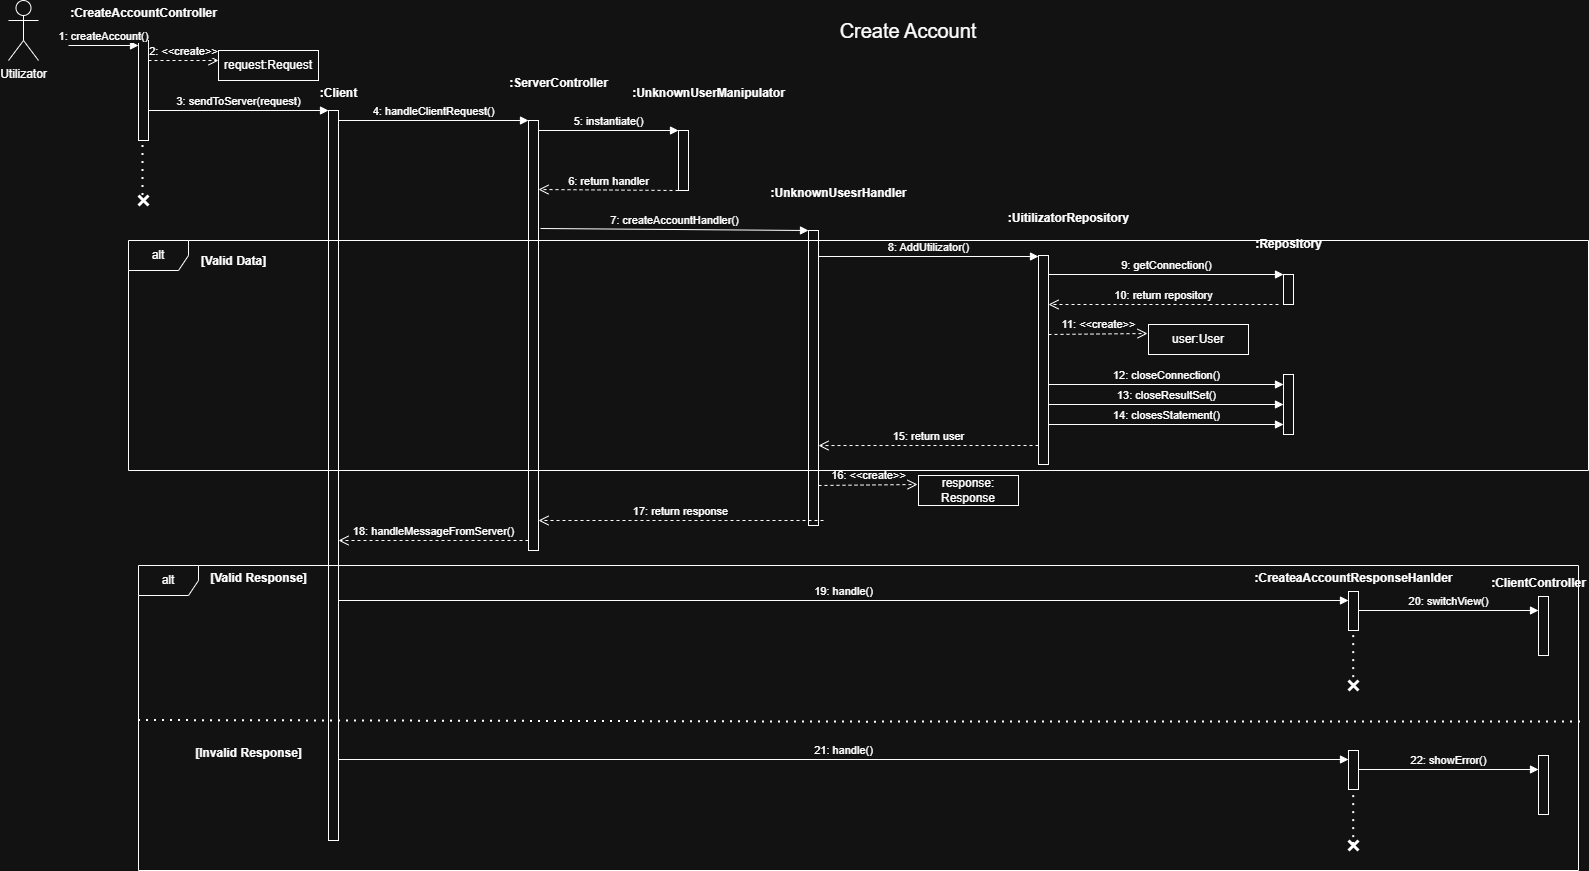

The diagram above was exported from draw.io. Its source (the exported page's mxGraphModel, read from the mxfile embedded in the PNG):
<mxGraphModel dx="1011" dy="501" grid="1" gridSize="10" guides="1" tooltips="1" connect="1" arrows="1" fold="1" page="1" pageScale="1" pageWidth="850" pageHeight="1100" math="0" shadow="0">
  <root>
    <mxCell id="0" />
    <mxCell id="1" parent="0" />
    <mxCell id="C4kURPQu5lbYYdfMI7r5-1" value="Utilizator" style="shape=umlActor;verticalLabelPosition=bottom;verticalAlign=top;html=1;outlineConnect=0;" parent="1" vertex="1">
      <mxGeometry x="160" y="80" width="30" height="60" as="geometry" />
    </mxCell>
    <mxCell id="C4kURPQu5lbYYdfMI7r5-2" value="" style="html=1;points=[[0,0,0,0,5],[0,1,0,0,-5],[1,0,0,0,5],[1,1,0,0,-5]];perimeter=orthogonalPerimeter;outlineConnect=0;targetShapes=umlLifeline;portConstraint=eastwest;newEdgeStyle={&quot;curved&quot;:0,&quot;rounded&quot;:0};" parent="1" vertex="1">
      <mxGeometry x="290" y="120" width="10" height="100" as="geometry" />
    </mxCell>
    <mxCell id="C4kURPQu5lbYYdfMI7r5-3" value="1: createAccount()" style="html=1;verticalAlign=bottom;endArrow=block;curved=0;rounded=0;entryX=0;entryY=0;entryDx=0;entryDy=5;" parent="1" target="C4kURPQu5lbYYdfMI7r5-2" edge="1">
      <mxGeometry relative="1" as="geometry">
        <mxPoint x="220" y="125" as="sourcePoint" />
      </mxGeometry>
    </mxCell>
    <mxCell id="C4kURPQu5lbYYdfMI7r5-4" value=":CreateAccountController" style="text;align=center;fontStyle=1;verticalAlign=middle;spacingLeft=3;spacingRight=3;strokeColor=none;rotatable=0;points=[[0,0.5],[1,0.5]];portConstraint=eastwest;html=1;" parent="1" vertex="1">
      <mxGeometry x="255" y="80" width="80" height="26" as="geometry" />
    </mxCell>
    <mxCell id="C4kURPQu5lbYYdfMI7r5-5" value="3: sendToServer(request)" style="html=1;verticalAlign=bottom;endArrow=block;curved=0;rounded=0;" parent="1" edge="1">
      <mxGeometry relative="1" as="geometry">
        <mxPoint x="300" y="190" as="sourcePoint" />
        <mxPoint x="480" y="190" as="targetPoint" />
      </mxGeometry>
    </mxCell>
    <mxCell id="C4kURPQu5lbYYdfMI7r5-6" value="2: &amp;lt;&amp;lt;create&amp;gt;&amp;gt;" style="html=1;verticalAlign=bottom;endArrow=open;dashed=1;endSize=8;curved=0;rounded=0;exitX=1;exitY=1;exitDx=0;exitDy=-5;" parent="1" edge="1">
      <mxGeometry relative="1" as="geometry">
        <mxPoint x="370" y="140" as="targetPoint" />
        <mxPoint x="300" y="140" as="sourcePoint" />
      </mxGeometry>
    </mxCell>
    <mxCell id="C4kURPQu5lbYYdfMI7r5-7" value="request:Request" style="html=1;whiteSpace=wrap;" parent="1" vertex="1">
      <mxGeometry x="370" y="130" width="100" height="30" as="geometry" />
    </mxCell>
    <mxCell id="C4kURPQu5lbYYdfMI7r5-8" value="" style="html=1;points=[[0,0,0,0,5],[0,1,0,0,-5],[1,0,0,0,5],[1,1,0,0,-5]];perimeter=orthogonalPerimeter;outlineConnect=0;targetShapes=umlLifeline;portConstraint=eastwest;newEdgeStyle={&quot;curved&quot;:0,&quot;rounded&quot;:0};" parent="1" vertex="1">
      <mxGeometry x="480" y="190" width="10" height="730" as="geometry" />
    </mxCell>
    <mxCell id="C4kURPQu5lbYYdfMI7r5-9" value="4: handleClientRequest()" style="html=1;verticalAlign=bottom;endArrow=block;curved=0;rounded=0;" parent="1" target="C4kURPQu5lbYYdfMI7r5-12" edge="1">
      <mxGeometry relative="1" as="geometry">
        <mxPoint x="490" y="200" as="sourcePoint" />
        <mxPoint x="590" y="200" as="targetPoint" />
        <mxPoint as="offset" />
      </mxGeometry>
    </mxCell>
    <mxCell id="C4kURPQu5lbYYdfMI7r5-10" value="10: return repository" style="html=1;verticalAlign=bottom;endArrow=open;dashed=1;endSize=8;curved=0;rounded=0;" parent="1" target="C4kURPQu5lbYYdfMI7r5-21" edge="1">
      <mxGeometry relative="1" as="geometry">
        <mxPoint x="1270" y="384" as="targetPoint" />
        <mxPoint x="1430" y="384" as="sourcePoint" />
      </mxGeometry>
    </mxCell>
    <mxCell id="C4kURPQu5lbYYdfMI7r5-11" value=":Client" style="text;align=center;fontStyle=1;verticalAlign=middle;spacingLeft=3;spacingRight=3;strokeColor=none;rotatable=0;points=[[0,0.5],[1,0.5]];portConstraint=eastwest;html=1;" parent="1" vertex="1">
      <mxGeometry x="450" y="160" width="80" height="26" as="geometry" />
    </mxCell>
    <mxCell id="C4kURPQu5lbYYdfMI7r5-12" value="" style="html=1;points=[[0,0,0,0,5],[0,1,0,0,-5],[1,0,0,0,5],[1,1,0,0,-5]];perimeter=orthogonalPerimeter;outlineConnect=0;targetShapes=umlLifeline;portConstraint=eastwest;newEdgeStyle={&quot;curved&quot;:0,&quot;rounded&quot;:0};" parent="1" vertex="1">
      <mxGeometry x="680" y="200" width="10" height="430" as="geometry" />
    </mxCell>
    <mxCell id="C4kURPQu5lbYYdfMI7r5-13" value=":ServerController" style="text;align=center;fontStyle=1;verticalAlign=middle;spacingLeft=3;spacingRight=3;strokeColor=none;rotatable=0;points=[[0,0.5],[1,0.5]];portConstraint=eastwest;html=1;" parent="1" vertex="1">
      <mxGeometry x="670" y="150" width="80" height="26" as="geometry" />
    </mxCell>
    <mxCell id="C4kURPQu5lbYYdfMI7r5-14" value="5: instantiate()" style="html=1;verticalAlign=bottom;endArrow=block;curved=0;rounded=0;" parent="1" target="C4kURPQu5lbYYdfMI7r5-15" edge="1">
      <mxGeometry x="0.0041" relative="1" as="geometry">
        <mxPoint x="690" y="210" as="sourcePoint" />
        <mxPoint x="790" y="210" as="targetPoint" />
        <mxPoint as="offset" />
      </mxGeometry>
    </mxCell>
    <mxCell id="C4kURPQu5lbYYdfMI7r5-15" value="" style="html=1;points=[[0,0,0,0,5],[0,1,0,0,-5],[1,0,0,0,5],[1,1,0,0,-5]];perimeter=orthogonalPerimeter;outlineConnect=0;targetShapes=umlLifeline;portConstraint=eastwest;newEdgeStyle={&quot;curved&quot;:0,&quot;rounded&quot;:0};" parent="1" vertex="1">
      <mxGeometry x="830" y="210" width="10" height="60" as="geometry" />
    </mxCell>
    <mxCell id="C4kURPQu5lbYYdfMI7r5-16" value=":UnknownUserManipulator" style="text;align=center;fontStyle=1;verticalAlign=middle;spacingLeft=3;spacingRight=3;strokeColor=none;rotatable=0;points=[[0,0.5],[1,0.5]];portConstraint=eastwest;html=1;" parent="1" vertex="1">
      <mxGeometry x="820" y="160" width="80" height="26" as="geometry" />
    </mxCell>
    <mxCell id="C4kURPQu5lbYYdfMI7r5-17" value="7: createAccountHandler()" style="html=1;verticalAlign=bottom;endArrow=block;curved=0;rounded=0;" parent="1" target="C4kURPQu5lbYYdfMI7r5-18" edge="1">
      <mxGeometry relative="1" as="geometry">
        <mxPoint x="692" y="308" as="sourcePoint" />
        <mxPoint x="920" y="310" as="targetPoint" />
        <mxPoint as="offset" />
      </mxGeometry>
    </mxCell>
    <mxCell id="C4kURPQu5lbYYdfMI7r5-18" value="" style="html=1;points=[[0,0,0,0,5],[0,1,0,0,-5],[1,0,0,0,5],[1,1,0,0,-5]];perimeter=orthogonalPerimeter;outlineConnect=0;targetShapes=umlLifeline;portConstraint=eastwest;newEdgeStyle={&quot;curved&quot;:0,&quot;rounded&quot;:0};" parent="1" vertex="1">
      <mxGeometry x="960" y="310" width="10" height="295" as="geometry" />
    </mxCell>
    <mxCell id="C4kURPQu5lbYYdfMI7r5-19" value=":UnknownUsesrHandler" style="text;align=center;fontStyle=1;verticalAlign=middle;spacingLeft=3;spacingRight=3;strokeColor=none;rotatable=0;points=[[0,0.5],[1,0.5]];portConstraint=eastwest;html=1;" parent="1" vertex="1">
      <mxGeometry x="950" y="260" width="80" height="26" as="geometry" />
    </mxCell>
    <mxCell id="C4kURPQu5lbYYdfMI7r5-20" value="8: AddUtilizator()" style="html=1;verticalAlign=bottom;endArrow=block;curved=0;rounded=0;" parent="1" target="C4kURPQu5lbYYdfMI7r5-21" edge="1">
      <mxGeometry relative="1" as="geometry">
        <mxPoint x="970" y="336" as="sourcePoint" />
        <mxPoint x="1070" y="336" as="targetPoint" />
        <mxPoint as="offset" />
      </mxGeometry>
    </mxCell>
    <mxCell id="C4kURPQu5lbYYdfMI7r5-21" value="" style="html=1;points=[[0,0,0,0,5],[0,1,0,0,-5],[1,0,0,0,5],[1,1,0,0,-5]];perimeter=orthogonalPerimeter;outlineConnect=0;targetShapes=umlLifeline;portConstraint=eastwest;newEdgeStyle={&quot;curved&quot;:0,&quot;rounded&quot;:0};" parent="1" vertex="1">
      <mxGeometry x="1190" y="335" width="10" height="209" as="geometry" />
    </mxCell>
    <mxCell id="C4kURPQu5lbYYdfMI7r5-22" value=":UitilizatorRepository" style="text;align=center;fontStyle=1;verticalAlign=middle;spacingLeft=3;spacingRight=3;strokeColor=none;rotatable=0;points=[[0,0.5],[1,0.5]];portConstraint=eastwest;html=1;" parent="1" vertex="1">
      <mxGeometry x="1180" y="285" width="80" height="26" as="geometry" />
    </mxCell>
    <mxCell id="C4kURPQu5lbYYdfMI7r5-23" value="9: getConnection()" style="html=1;verticalAlign=bottom;endArrow=block;curved=0;rounded=0;" parent="1" target="C4kURPQu5lbYYdfMI7r5-24" edge="1">
      <mxGeometry relative="1" as="geometry">
        <mxPoint x="1200" y="354" as="sourcePoint" />
        <mxPoint x="1300" y="354" as="targetPoint" />
        <mxPoint as="offset" />
      </mxGeometry>
    </mxCell>
    <mxCell id="C4kURPQu5lbYYdfMI7r5-24" value="" style="html=1;points=[[0,0,0,0,5],[0,1,0,0,-5],[1,0,0,0,5],[1,1,0,0,-5]];perimeter=orthogonalPerimeter;outlineConnect=0;targetShapes=umlLifeline;portConstraint=eastwest;newEdgeStyle={&quot;curved&quot;:0,&quot;rounded&quot;:0};" parent="1" vertex="1">
      <mxGeometry x="1435" y="354" width="10" height="30" as="geometry" />
    </mxCell>
    <mxCell id="C4kURPQu5lbYYdfMI7r5-25" value=":Repository" style="text;align=center;fontStyle=1;verticalAlign=middle;spacingLeft=3;spacingRight=3;strokeColor=none;rotatable=0;points=[[0,0.5],[1,0.5]];portConstraint=eastwest;html=1;" parent="1" vertex="1">
      <mxGeometry x="1400" y="311" width="80" height="26" as="geometry" />
    </mxCell>
    <mxCell id="C4kURPQu5lbYYdfMI7r5-26" value="11: &amp;lt;&amp;lt;create&amp;gt;&amp;gt;" style="html=1;verticalAlign=bottom;endArrow=open;dashed=1;endSize=8;curved=0;rounded=0;exitX=1;exitY=1;exitDx=0;exitDy=-5;" parent="1" edge="1">
      <mxGeometry relative="1" as="geometry">
        <mxPoint x="1299" y="413" as="targetPoint" />
        <mxPoint x="1200" y="414" as="sourcePoint" />
      </mxGeometry>
    </mxCell>
    <mxCell id="C4kURPQu5lbYYdfMI7r5-27" value="user:User" style="html=1;whiteSpace=wrap;" parent="1" vertex="1">
      <mxGeometry x="1300" y="404" width="100" height="30" as="geometry" />
    </mxCell>
    <mxCell id="C4kURPQu5lbYYdfMI7r5-28" value="15: return user" style="html=1;verticalAlign=bottom;endArrow=open;dashed=1;endSize=8;curved=0;rounded=0;" parent="1" source="C4kURPQu5lbYYdfMI7r5-21" edge="1">
      <mxGeometry relative="1" as="geometry">
        <mxPoint x="970" y="525.05" as="targetPoint" />
        <mxPoint x="1110" y="526" as="sourcePoint" />
        <Array as="points">
          <mxPoint x="1040" y="525" />
        </Array>
      </mxGeometry>
    </mxCell>
    <mxCell id="C4kURPQu5lbYYdfMI7r5-29" value="" style="html=1;points=[[0,0,0,0,5],[0,1,0,0,-5],[1,0,0,0,5],[1,1,0,0,-5]];perimeter=orthogonalPerimeter;outlineConnect=0;targetShapes=umlLifeline;portConstraint=eastwest;newEdgeStyle={&quot;curved&quot;:0,&quot;rounded&quot;:0};" parent="1" vertex="1">
      <mxGeometry x="1435" y="454" width="10" height="60" as="geometry" />
    </mxCell>
    <mxCell id="C4kURPQu5lbYYdfMI7r5-30" value="12: closeConnection()" style="html=1;verticalAlign=bottom;endArrow=block;curved=0;rounded=0;" parent="1" edge="1">
      <mxGeometry relative="1" as="geometry">
        <mxPoint x="1200" y="464" as="sourcePoint" />
        <mxPoint x="1435" y="464" as="targetPoint" />
        <mxPoint as="offset" />
      </mxGeometry>
    </mxCell>
    <mxCell id="C4kURPQu5lbYYdfMI7r5-31" value="13: closeResultSet()" style="html=1;verticalAlign=bottom;endArrow=block;curved=0;rounded=0;" parent="1" edge="1">
      <mxGeometry x="0.0016" relative="1" as="geometry">
        <mxPoint x="1200" y="484" as="sourcePoint" />
        <mxPoint x="1435" y="484" as="targetPoint" />
        <mxPoint as="offset" />
      </mxGeometry>
    </mxCell>
    <mxCell id="C4kURPQu5lbYYdfMI7r5-32" value="14: closesStatement()" style="html=1;verticalAlign=bottom;endArrow=block;curved=0;rounded=0;" parent="1" edge="1">
      <mxGeometry relative="1" as="geometry">
        <mxPoint x="1200" y="504" as="sourcePoint" />
        <mxPoint x="1435" y="504" as="targetPoint" />
        <mxPoint as="offset" />
      </mxGeometry>
    </mxCell>
    <mxCell id="C4kURPQu5lbYYdfMI7r5-33" value="16: &amp;lt;&amp;lt;create&amp;gt;&amp;gt;" style="html=1;verticalAlign=bottom;endArrow=open;dashed=1;endSize=8;curved=0;rounded=0;exitX=1;exitY=1;exitDx=0;exitDy=-5;" parent="1" edge="1">
      <mxGeometry relative="1" as="geometry">
        <mxPoint x="1069" y="564" as="targetPoint" />
        <mxPoint x="970" y="565" as="sourcePoint" />
      </mxGeometry>
    </mxCell>
    <mxCell id="C4kURPQu5lbYYdfMI7r5-34" value="response: Response" style="html=1;whiteSpace=wrap;" parent="1" vertex="1">
      <mxGeometry x="1070" y="555" width="100" height="30" as="geometry" />
    </mxCell>
    <mxCell id="C4kURPQu5lbYYdfMI7r5-35" value="17: return response" style="html=1;verticalAlign=bottom;endArrow=open;dashed=1;endSize=8;curved=0;rounded=0;" parent="1" target="C4kURPQu5lbYYdfMI7r5-12" edge="1">
      <mxGeometry relative="1" as="geometry">
        <mxPoint x="695" y="600" as="targetPoint" />
        <mxPoint x="975" y="600" as="sourcePoint" />
        <Array as="points">
          <mxPoint x="935" y="600" />
        </Array>
      </mxGeometry>
    </mxCell>
    <mxCell id="C4kURPQu5lbYYdfMI7r5-36" value="6: return handler" style="html=1;verticalAlign=bottom;endArrow=open;dashed=1;endSize=8;curved=0;rounded=0;" parent="1" edge="1">
      <mxGeometry relative="1" as="geometry">
        <mxPoint x="690" y="269" as="targetPoint" />
        <mxPoint x="830" y="270" as="sourcePoint" />
        <mxPoint as="offset" />
      </mxGeometry>
    </mxCell>
    <mxCell id="C4kURPQu5lbYYdfMI7r5-37" value="18: handleMessageFromServer()" style="html=1;verticalAlign=bottom;endArrow=open;dashed=1;endSize=8;curved=0;rounded=0;" parent="1" source="C4kURPQu5lbYYdfMI7r5-12" edge="1">
      <mxGeometry relative="1" as="geometry">
        <mxPoint x="490" y="620" as="targetPoint" />
        <mxPoint x="630" y="620" as="sourcePoint" />
        <Array as="points">
          <mxPoint x="590" y="620" />
        </Array>
      </mxGeometry>
    </mxCell>
    <mxCell id="C4kURPQu5lbYYdfMI7r5-38" value="19: handle()" style="html=1;verticalAlign=bottom;endArrow=block;curved=0;rounded=0;" parent="1" edge="1">
      <mxGeometry x="-0.0005" relative="1" as="geometry">
        <mxPoint x="490" y="680" as="sourcePoint" />
        <mxPoint x="1500" y="680" as="targetPoint" />
        <mxPoint as="offset" />
      </mxGeometry>
    </mxCell>
    <mxCell id="C4kURPQu5lbYYdfMI7r5-39" value="" style="html=1;points=[[0,0,0,0,5],[0,1,0,0,-5],[1,0,0,0,5],[1,1,0,0,-5]];perimeter=orthogonalPerimeter;outlineConnect=0;targetShapes=umlLifeline;portConstraint=eastwest;newEdgeStyle={&quot;curved&quot;:0,&quot;rounded&quot;:0};" parent="1" vertex="1">
      <mxGeometry x="1500" y="671" width="10" height="39" as="geometry" />
    </mxCell>
    <mxCell id="C4kURPQu5lbYYdfMI7r5-40" value=":CreateaAccountResponseHanlder" style="text;align=center;fontStyle=1;verticalAlign=middle;spacingLeft=3;spacingRight=3;strokeColor=none;rotatable=0;points=[[0,0.5],[1,0.5]];portConstraint=eastwest;html=1;" parent="1" vertex="1">
      <mxGeometry x="1465" y="645" width="80" height="26" as="geometry" />
    </mxCell>
    <mxCell id="C4kURPQu5lbYYdfMI7r5-41" value="20: switchView()" style="html=1;verticalAlign=bottom;endArrow=block;curved=0;rounded=0;" parent="1" edge="1">
      <mxGeometry relative="1" as="geometry">
        <mxPoint x="1510" y="690" as="sourcePoint" />
        <mxPoint x="1690" y="690" as="targetPoint" />
        <mxPoint as="offset" />
      </mxGeometry>
    </mxCell>
    <mxCell id="C4kURPQu5lbYYdfMI7r5-42" value=":ClientController" style="text;align=center;fontStyle=1;verticalAlign=middle;spacingLeft=3;spacingRight=3;strokeColor=none;rotatable=0;points=[[0,0.5],[1,0.5]];portConstraint=eastwest;html=1;" parent="1" vertex="1">
      <mxGeometry x="1650" y="650" width="80" height="26" as="geometry" />
    </mxCell>
    <mxCell id="C4kURPQu5lbYYdfMI7r5-43" value="" style="html=1;points=[[0,0,0,0,5],[0,1,0,0,-5],[1,0,0,0,5],[1,1,0,0,-5]];perimeter=orthogonalPerimeter;outlineConnect=0;targetShapes=umlLifeline;portConstraint=eastwest;newEdgeStyle={&quot;curved&quot;:0,&quot;rounded&quot;:0};" parent="1" vertex="1">
      <mxGeometry x="1690" y="676" width="10" height="59" as="geometry" />
    </mxCell>
    <mxCell id="C4kURPQu5lbYYdfMI7r5-44" value="" style="shape=umlDestroy;whiteSpace=wrap;html=1;strokeWidth=3;targetShapes=umlLifeline;" parent="1" vertex="1">
      <mxGeometry x="1500" y="760" width="10" height="10" as="geometry" />
    </mxCell>
    <mxCell id="C4kURPQu5lbYYdfMI7r5-45" value="" style="endArrow=none;dashed=1;html=1;dashPattern=1 3;strokeWidth=2;rounded=0;exitX=0.523;exitY=0.511;exitDx=0;exitDy=0;exitPerimeter=0;" parent="1" source="C4kURPQu5lbYYdfMI7r5-44" target="C4kURPQu5lbYYdfMI7r5-39" edge="1">
      <mxGeometry width="50" height="50" relative="1" as="geometry">
        <mxPoint x="1430" y="840" as="sourcePoint" />
        <mxPoint x="1520" y="740" as="targetPoint" />
      </mxGeometry>
    </mxCell>
    <mxCell id="C4kURPQu5lbYYdfMI7r5-46" value="" style="endArrow=none;dashed=1;html=1;dashPattern=1 3;strokeWidth=2;rounded=0;exitX=0.523;exitY=0.511;exitDx=0;exitDy=0;exitPerimeter=0;" parent="1" edge="1">
      <mxGeometry width="50" height="50" relative="1" as="geometry">
        <mxPoint x="294.5" y="275" as="sourcePoint" />
        <mxPoint x="294.5" y="220" as="targetPoint" />
      </mxGeometry>
    </mxCell>
    <mxCell id="C4kURPQu5lbYYdfMI7r5-47" value="" style="shape=umlDestroy;whiteSpace=wrap;html=1;strokeWidth=3;targetShapes=umlLifeline;" parent="1" vertex="1">
      <mxGeometry x="290" y="275" width="10" height="10" as="geometry" />
    </mxCell>
    <mxCell id="C4kURPQu5lbYYdfMI7r5-48" value="alt" style="shape=umlFrame;whiteSpace=wrap;html=1;pointerEvents=0;" parent="1" vertex="1">
      <mxGeometry x="290" y="645" width="1440" height="305" as="geometry" />
    </mxCell>
    <mxCell id="C4kURPQu5lbYYdfMI7r5-49" value="[Valid Response]" style="text;align=center;fontStyle=1;verticalAlign=middle;spacingLeft=3;spacingRight=3;strokeColor=none;rotatable=0;points=[[0,0.5],[1,0.5]];portConstraint=eastwest;html=1;" parent="1" vertex="1">
      <mxGeometry x="370" y="645" width="80" height="26" as="geometry" />
    </mxCell>
    <mxCell id="C4kURPQu5lbYYdfMI7r5-50" value="" style="endArrow=none;dashed=1;html=1;dashPattern=1 3;strokeWidth=2;rounded=0;exitX=0.001;exitY=0.746;exitDx=0;exitDy=0;exitPerimeter=0;entryX=1.003;entryY=0.75;entryDx=0;entryDy=0;entryPerimeter=0;" parent="1" edge="1">
      <mxGeometry width="50" height="50" relative="1" as="geometry">
        <mxPoint x="290.00000000000006" y="799.9999999999999" as="sourcePoint" />
        <mxPoint x="1732.8799999999999" y="801.38" as="targetPoint" />
        <Array as="points">
          <mxPoint x="1018.56" y="801.63" />
        </Array>
      </mxGeometry>
    </mxCell>
    <mxCell id="C4kURPQu5lbYYdfMI7r5-51" value="[Invalid Response]" style="text;align=center;fontStyle=1;verticalAlign=middle;spacingLeft=3;spacingRight=3;strokeColor=none;rotatable=0;points=[[0,0.5],[1,0.5]];portConstraint=eastwest;html=1;" parent="1" vertex="1">
      <mxGeometry x="360" y="820" width="80" height="26" as="geometry" />
    </mxCell>
    <mxCell id="C4kURPQu5lbYYdfMI7r5-52" value="21: handle()" style="html=1;verticalAlign=bottom;endArrow=block;curved=0;rounded=0;" parent="1" edge="1">
      <mxGeometry x="-0.0005" relative="1" as="geometry">
        <mxPoint x="490" y="839" as="sourcePoint" />
        <mxPoint x="1500" y="839" as="targetPoint" />
        <mxPoint as="offset" />
      </mxGeometry>
    </mxCell>
    <mxCell id="C4kURPQu5lbYYdfMI7r5-53" value="" style="html=1;points=[[0,0,0,0,5],[0,1,0,0,-5],[1,0,0,0,5],[1,1,0,0,-5]];perimeter=orthogonalPerimeter;outlineConnect=0;targetShapes=umlLifeline;portConstraint=eastwest;newEdgeStyle={&quot;curved&quot;:0,&quot;rounded&quot;:0};" parent="1" vertex="1">
      <mxGeometry x="1500" y="830" width="10" height="39" as="geometry" />
    </mxCell>
    <mxCell id="C4kURPQu5lbYYdfMI7r5-54" value="22: showError()" style="html=1;verticalAlign=bottom;endArrow=block;curved=0;rounded=0;" parent="1" edge="1">
      <mxGeometry relative="1" as="geometry">
        <mxPoint x="1510" y="849" as="sourcePoint" />
        <mxPoint x="1690" y="849" as="targetPoint" />
        <mxPoint as="offset" />
      </mxGeometry>
    </mxCell>
    <mxCell id="C4kURPQu5lbYYdfMI7r5-55" value="" style="html=1;points=[[0,0,0,0,5],[0,1,0,0,-5],[1,0,0,0,5],[1,1,0,0,-5]];perimeter=orthogonalPerimeter;outlineConnect=0;targetShapes=umlLifeline;portConstraint=eastwest;newEdgeStyle={&quot;curved&quot;:0,&quot;rounded&quot;:0};" parent="1" vertex="1">
      <mxGeometry x="1690" y="835" width="10" height="59" as="geometry" />
    </mxCell>
    <mxCell id="C4kURPQu5lbYYdfMI7r5-56" value="" style="endArrow=none;dashed=1;html=1;dashPattern=1 3;strokeWidth=2;rounded=0;exitX=0.523;exitY=0.511;exitDx=0;exitDy=0;exitPerimeter=0;" parent="1" source="C4kURPQu5lbYYdfMI7r5-58" target="C4kURPQu5lbYYdfMI7r5-53" edge="1">
      <mxGeometry width="50" height="50" relative="1" as="geometry">
        <mxPoint x="1505" y="924" as="sourcePoint" />
        <mxPoint x="1520" y="899" as="targetPoint" />
      </mxGeometry>
    </mxCell>
    <mxCell id="C4kURPQu5lbYYdfMI7r5-57" value="" style="endArrow=none;dashed=1;html=1;dashPattern=1 3;strokeWidth=2;rounded=0;exitX=0.523;exitY=0.511;exitDx=0;exitDy=0;exitPerimeter=0;" parent="1" target="C4kURPQu5lbYYdfMI7r5-58" edge="1">
      <mxGeometry width="50" height="50" relative="1" as="geometry">
        <mxPoint x="1505" y="924" as="sourcePoint" />
        <mxPoint x="1505" y="869" as="targetPoint" />
      </mxGeometry>
    </mxCell>
    <mxCell id="C4kURPQu5lbYYdfMI7r5-58" value="" style="shape=umlDestroy;whiteSpace=wrap;html=1;strokeWidth=3;targetShapes=umlLifeline;" parent="1" vertex="1">
      <mxGeometry x="1500" y="920" width="10" height="10" as="geometry" />
    </mxCell>
    <mxCell id="C4kURPQu5lbYYdfMI7r5-64" value="alt" style="shape=umlFrame;whiteSpace=wrap;html=1;pointerEvents=0;" parent="1" vertex="1">
      <mxGeometry x="280" y="320" width="1460" height="230" as="geometry" />
    </mxCell>
    <mxCell id="C4kURPQu5lbYYdfMI7r5-65" value="[Valid Data]" style="text;align=center;fontStyle=1;verticalAlign=middle;spacingLeft=3;spacingRight=3;strokeColor=none;rotatable=0;points=[[0,0.5],[1,0.5]];portConstraint=eastwest;html=1;" parent="1" vertex="1">
      <mxGeometry x="345" y="328" width="80" height="26" as="geometry" />
    </mxCell>
    <mxCell id="C4kURPQu5lbYYdfMI7r5-66" value="&lt;font style=&quot;font-size: 20px;&quot;&gt;Create Account&lt;/font&gt;" style="text;html=1;whiteSpace=wrap;strokeColor=none;fillColor=none;align=center;verticalAlign=middle;rounded=0;" parent="1" vertex="1">
      <mxGeometry x="940" y="95" width="240" height="30" as="geometry" />
    </mxCell>
  </root>
</mxGraphModel>